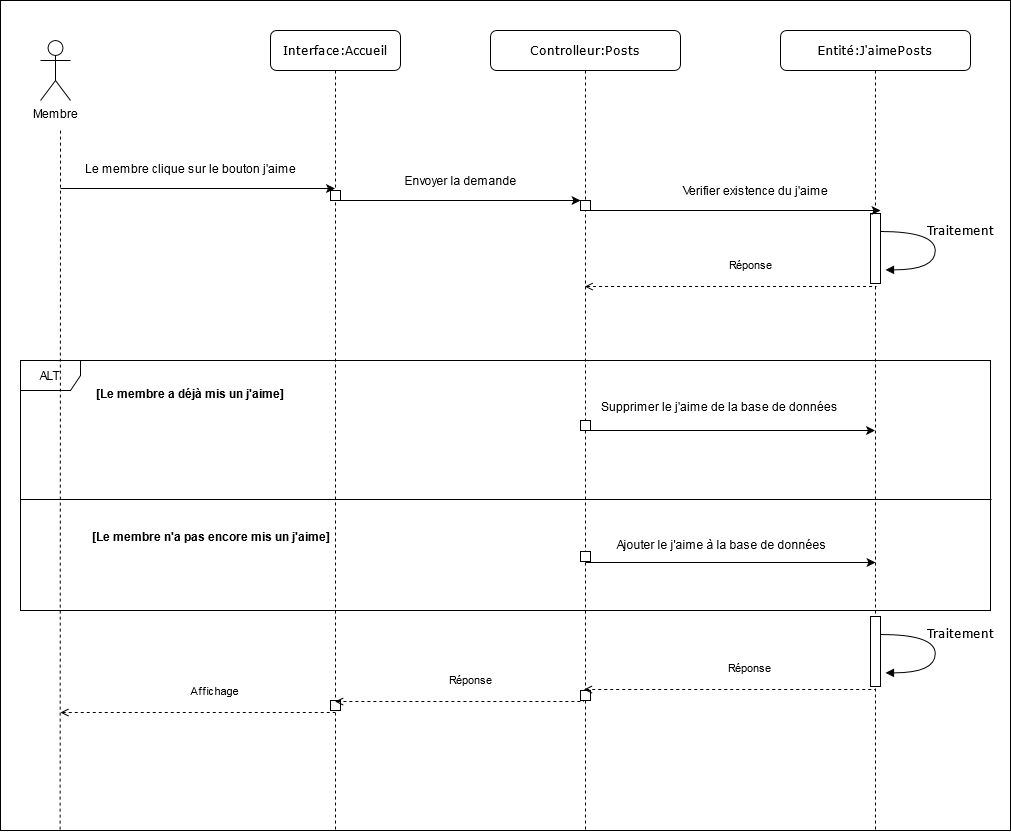

The diagram above was exported from draw.io. Its source (the exported page's mxGraphModel, read from the mxfile embedded in the PNG):
<mxGraphModel dx="1424" dy="715" grid="1" gridSize="10" guides="1" tooltips="1" connect="1" arrows="1" fold="1" page="1" pageScale="1" pageWidth="1100" pageHeight="850" background="#ffffff" math="0" shadow="0">
  <root>
    <mxCell id="0" />
    <mxCell id="1" parent="0" />
    <mxCell id="34JDZZ75tNxpNJ9Wz8k3-58" value="" style="rounded=0;whiteSpace=wrap;html=1;" vertex="1" parent="1">
      <mxGeometry x="60" y="40" width="1010" height="830" as="geometry" />
    </mxCell>
    <mxCell id="34JDZZ75tNxpNJ9Wz8k3-18" value="ALT" style="shape=umlFrame;whiteSpace=wrap;html=1;" vertex="1" parent="1">
      <mxGeometry x="80" y="400" width="970" height="250" as="geometry" />
    </mxCell>
    <mxCell id="7baba1c4bc27f4b0-2" value="Interface:Accueil" style="shape=umlLifeline;perimeter=lifelinePerimeter;whiteSpace=wrap;html=1;container=1;collapsible=0;recursiveResize=0;outlineConnect=0;rounded=1;shadow=0;comic=0;labelBackgroundColor=none;strokeWidth=1;fontFamily=Verdana;fontSize=12;align=center;" parent="1" vertex="1">
      <mxGeometry x="330" y="70" width="130" height="800" as="geometry" />
    </mxCell>
    <mxCell id="7baba1c4bc27f4b0-37" value="" style="html=1;points=[];perimeter=orthogonalPerimeter;rounded=0;shadow=0;comic=0;labelBackgroundColor=none;strokeWidth=1;fontFamily=Verdana;fontSize=12;align=center;" parent="7baba1c4bc27f4b0-2" vertex="1">
      <mxGeometry x="60" y="160" width="10" height="10" as="geometry" />
    </mxCell>
    <mxCell id="34JDZZ75tNxpNJ9Wz8k3-65" value="" style="html=1;points=[];perimeter=orthogonalPerimeter;rounded=0;shadow=0;comic=0;labelBackgroundColor=none;strokeWidth=1;fontFamily=Verdana;fontSize=12;align=center;" vertex="1" parent="7baba1c4bc27f4b0-2">
      <mxGeometry x="60" y="670" width="10" height="10" as="geometry" />
    </mxCell>
    <mxCell id="7baba1c4bc27f4b0-3" value="Controlleur:Posts" style="shape=umlLifeline;perimeter=lifelinePerimeter;whiteSpace=wrap;html=1;container=1;collapsible=0;recursiveResize=0;outlineConnect=0;rounded=1;shadow=0;comic=0;labelBackgroundColor=none;strokeWidth=1;fontFamily=Verdana;fontSize=12;align=center;" parent="1" vertex="1">
      <mxGeometry x="550" y="70" width="190" height="800" as="geometry" />
    </mxCell>
    <mxCell id="34JDZZ75tNxpNJ9Wz8k3-59" value="" style="html=1;points=[];perimeter=orthogonalPerimeter;rounded=0;shadow=0;comic=0;labelBackgroundColor=none;strokeWidth=1;fontFamily=Verdana;fontSize=12;align=center;" vertex="1" parent="7baba1c4bc27f4b0-3">
      <mxGeometry x="90" y="170" width="10" height="10" as="geometry" />
    </mxCell>
    <mxCell id="34JDZZ75tNxpNJ9Wz8k3-60" value="" style="html=1;points=[];perimeter=orthogonalPerimeter;rounded=0;shadow=0;comic=0;labelBackgroundColor=none;strokeWidth=1;fontFamily=Verdana;fontSize=12;align=center;" vertex="1" parent="7baba1c4bc27f4b0-3">
      <mxGeometry x="90" y="390" width="10" height="10" as="geometry" />
    </mxCell>
    <mxCell id="34JDZZ75tNxpNJ9Wz8k3-61" value="" style="html=1;points=[];perimeter=orthogonalPerimeter;rounded=0;shadow=0;comic=0;labelBackgroundColor=none;strokeWidth=1;fontFamily=Verdana;fontSize=12;align=center;" vertex="1" parent="7baba1c4bc27f4b0-3">
      <mxGeometry x="90" y="521" width="10" height="10" as="geometry" />
    </mxCell>
    <mxCell id="34JDZZ75tNxpNJ9Wz8k3-62" value="" style="html=1;points=[];perimeter=orthogonalPerimeter;rounded=0;shadow=0;comic=0;labelBackgroundColor=none;strokeWidth=1;fontFamily=Verdana;fontSize=12;align=center;" vertex="1" parent="7baba1c4bc27f4b0-3">
      <mxGeometry x="90" y="660" width="10" height="10" as="geometry" />
    </mxCell>
    <mxCell id="34JDZZ75tNxpNJ9Wz8k3-1" value="Membre" style="shape=umlActor;verticalLabelPosition=bottom;verticalAlign=top;html=1;outlineConnect=0;" vertex="1" parent="1">
      <mxGeometry x="100" y="80" width="30" height="60" as="geometry" />
    </mxCell>
    <mxCell id="34JDZZ75tNxpNJ9Wz8k3-5" value="" style="endArrow=none;dashed=1;html=1;exitX=0.059;exitY=0.999;exitDx=0;exitDy=0;exitPerimeter=0;" edge="1" parent="1" source="34JDZZ75tNxpNJ9Wz8k3-58">
      <mxGeometry width="50" height="50" relative="1" as="geometry">
        <mxPoint x="120" y="850" as="sourcePoint" />
        <mxPoint x="120" y="170" as="targetPoint" />
      </mxGeometry>
    </mxCell>
    <mxCell id="34JDZZ75tNxpNJ9Wz8k3-7" value="Entité:J'aimePosts" style="shape=umlLifeline;perimeter=lifelinePerimeter;whiteSpace=wrap;html=1;container=1;collapsible=0;recursiveResize=0;outlineConnect=0;rounded=1;shadow=0;comic=0;labelBackgroundColor=none;strokeWidth=1;fontFamily=Verdana;fontSize=12;align=center;" vertex="1" parent="1">
      <mxGeometry x="840" y="70" width="190" height="800" as="geometry" />
    </mxCell>
    <mxCell id="7baba1c4bc27f4b0-22" value="" style="html=1;points=[];perimeter=orthogonalPerimeter;rounded=0;shadow=0;comic=0;labelBackgroundColor=none;strokeWidth=1;fontFamily=Verdana;fontSize=12;align=center;" parent="34JDZZ75tNxpNJ9Wz8k3-7" vertex="1">
      <mxGeometry x="90" y="183" width="10" height="70" as="geometry" />
    </mxCell>
    <mxCell id="7baba1c4bc27f4b0-39" value="Traitement" style="html=1;verticalAlign=bottom;endArrow=block;labelBackgroundColor=none;fontFamily=Verdana;fontSize=12;elbow=vertical;edgeStyle=orthogonalEdgeStyle;curved=1;entryX=1;entryY=0.286;entryPerimeter=0;exitX=1.038;exitY=0.345;exitPerimeter=0;" parent="34JDZZ75tNxpNJ9Wz8k3-7" edge="1">
      <mxGeometry x="-0.1073" y="25" relative="1" as="geometry">
        <mxPoint x="100.00333333333344" y="201" as="sourcePoint" />
        <mxPoint x="105.00333333333344" y="239.33333333333337" as="targetPoint" />
        <Array as="points">
          <mxPoint x="154.66999999999996" y="201" />
          <mxPoint x="154.66999999999996" y="239" />
        </Array>
        <mxPoint as="offset" />
      </mxGeometry>
    </mxCell>
    <mxCell id="34JDZZ75tNxpNJ9Wz8k3-9" value="" style="endArrow=classic;html=1;" edge="1" parent="1">
      <mxGeometry width="50" height="50" relative="1" as="geometry">
        <mxPoint x="120" y="228" as="sourcePoint" />
        <mxPoint x="394.5" y="228" as="targetPoint" />
      </mxGeometry>
    </mxCell>
    <mxCell id="34JDZZ75tNxpNJ9Wz8k3-10" value="Le membre clique sur le bouton j'aime" style="text;html=1;align=center;verticalAlign=middle;resizable=0;points=[];autosize=1;" vertex="1" parent="1">
      <mxGeometry x="130" y="198" width="240" height="20" as="geometry" />
    </mxCell>
    <mxCell id="34JDZZ75tNxpNJ9Wz8k3-11" value="" style="endArrow=classic;html=1;" edge="1" parent="1" source="7baba1c4bc27f4b0-2">
      <mxGeometry width="50" height="50" relative="1" as="geometry">
        <mxPoint x="390" y="240" as="sourcePoint" />
        <mxPoint x="640" y="240" as="targetPoint" />
      </mxGeometry>
    </mxCell>
    <mxCell id="34JDZZ75tNxpNJ9Wz8k3-12" value="Envoyer la demande" style="text;html=1;align=center;verticalAlign=middle;resizable=0;points=[];autosize=1;" vertex="1" parent="1">
      <mxGeometry x="450" y="210" width="140" height="20" as="geometry" />
    </mxCell>
    <mxCell id="34JDZZ75tNxpNJ9Wz8k3-13" value="" style="endArrow=classic;html=1;" edge="1" parent="1">
      <mxGeometry width="50" height="50" relative="1" as="geometry">
        <mxPoint x="650" y="250" as="sourcePoint" />
        <mxPoint x="940" y="250" as="targetPoint" />
      </mxGeometry>
    </mxCell>
    <mxCell id="34JDZZ75tNxpNJ9Wz8k3-14" value="Verifier existence du j'aime" style="text;html=1;align=center;verticalAlign=middle;resizable=0;points=[];autosize=1;" vertex="1" parent="1">
      <mxGeometry x="730" y="220" width="170" height="20" as="geometry" />
    </mxCell>
    <mxCell id="34JDZZ75tNxpNJ9Wz8k3-15" value="" style="endArrow=none;dashed=1;html=1;entryX=0.6;entryY=1.043;entryDx=0;entryDy=0;entryPerimeter=0;startArrow=open;startFill=0;" edge="1" parent="1" source="7baba1c4bc27f4b0-3" target="7baba1c4bc27f4b0-22">
      <mxGeometry width="50" height="50" relative="1" as="geometry">
        <mxPoint x="530" y="310" as="sourcePoint" />
        <mxPoint x="580" y="260" as="targetPoint" />
      </mxGeometry>
    </mxCell>
    <mxCell id="34JDZZ75tNxpNJ9Wz8k3-16" value="Réponse" style="edgeLabel;html=1;align=center;verticalAlign=middle;resizable=0;points=[];" vertex="1" connectable="0" parent="34JDZZ75tNxpNJ9Wz8k3-15">
      <mxGeometry x="0.4031" relative="1" as="geometry">
        <mxPoint x="-39.5" y="-23.01" as="offset" />
      </mxGeometry>
    </mxCell>
    <mxCell id="34JDZZ75tNxpNJ9Wz8k3-19" value="[Le membre n'a pas encore mis un j'aime]" style="text;align=center;fontStyle=1;verticalAlign=middle;spacingLeft=3;spacingRight=3;strokeColor=none;rotatable=0;points=[[0,0.5],[1,0.5]];portConstraint=eastwest;" vertex="1" parent="1">
      <mxGeometry x="231" y="563" width="80" height="26" as="geometry" />
    </mxCell>
    <mxCell id="34JDZZ75tNxpNJ9Wz8k3-21" value="" style="endArrow=classic;html=1;" edge="1" parent="1" source="7baba1c4bc27f4b0-3" target="34JDZZ75tNxpNJ9Wz8k3-7">
      <mxGeometry width="50" height="50" relative="1" as="geometry">
        <mxPoint x="650" y="466" as="sourcePoint" />
        <mxPoint x="885.5" y="466" as="targetPoint" />
      </mxGeometry>
    </mxCell>
    <mxCell id="34JDZZ75tNxpNJ9Wz8k3-22" value="Supprimer le j'aime de la base de données" style="text;html=1;align=center;verticalAlign=middle;resizable=0;points=[];autosize=1;" vertex="1" parent="1">
      <mxGeometry x="643.5" y="436" width="270" height="20" as="geometry" />
    </mxCell>
    <mxCell id="34JDZZ75tNxpNJ9Wz8k3-29" value="" style="html=1;points=[];perimeter=orthogonalPerimeter;rounded=0;shadow=0;comic=0;labelBackgroundColor=none;strokeWidth=1;fontFamily=Verdana;fontSize=12;align=center;" vertex="1" parent="1">
      <mxGeometry x="930" y="656" width="10" height="70" as="geometry" />
    </mxCell>
    <mxCell id="34JDZZ75tNxpNJ9Wz8k3-30" value="Traitement" style="html=1;verticalAlign=bottom;endArrow=block;labelBackgroundColor=none;fontFamily=Verdana;fontSize=12;elbow=vertical;edgeStyle=orthogonalEdgeStyle;curved=1;entryX=1;entryY=0.286;entryPerimeter=0;exitX=1.038;exitY=0.345;exitPerimeter=0;" edge="1" parent="1">
      <mxGeometry x="-0.1073" y="25" relative="1" as="geometry">
        <mxPoint x="940.0033333333336" y="674" as="sourcePoint" />
        <mxPoint x="945.0033333333336" y="712.3333333333334" as="targetPoint" />
        <Array as="points">
          <mxPoint x="994.67" y="674" />
          <mxPoint x="994.67" y="712" />
        </Array>
        <mxPoint as="offset" />
      </mxGeometry>
    </mxCell>
    <mxCell id="34JDZZ75tNxpNJ9Wz8k3-31" value="" style="endArrow=none;dashed=1;html=1;entryX=0.6;entryY=1.043;entryDx=0;entryDy=0;entryPerimeter=0;startArrow=open;startFill=0;" edge="1" parent="1">
      <mxGeometry width="50" height="50" relative="1" as="geometry">
        <mxPoint x="643.5" y="729" as="sourcePoint" />
        <mxPoint x="935" y="729" as="targetPoint" />
      </mxGeometry>
    </mxCell>
    <mxCell id="34JDZZ75tNxpNJ9Wz8k3-32" value="Réponse" style="edgeLabel;html=1;align=center;verticalAlign=middle;resizable=0;points=[];" vertex="1" connectable="0" parent="34JDZZ75tNxpNJ9Wz8k3-31">
      <mxGeometry x="0.4031" relative="1" as="geometry">
        <mxPoint x="-39.5" y="-23.01" as="offset" />
      </mxGeometry>
    </mxCell>
    <mxCell id="34JDZZ75tNxpNJ9Wz8k3-33" value="" style="endArrow=none;dashed=1;html=1;entryX=0.6;entryY=1.043;entryDx=0;entryDy=0;entryPerimeter=0;startArrow=open;startFill=0;" edge="1" parent="1">
      <mxGeometry width="50" height="50" relative="1" as="geometry">
        <mxPoint x="394.6666666666665" y="741" as="sourcePoint" />
        <mxPoint x="643.5" y="741" as="targetPoint" />
      </mxGeometry>
    </mxCell>
    <mxCell id="34JDZZ75tNxpNJ9Wz8k3-34" value="Réponse" style="edgeLabel;html=1;align=center;verticalAlign=middle;resizable=0;points=[];" vertex="1" connectable="0" parent="34JDZZ75tNxpNJ9Wz8k3-33">
      <mxGeometry x="0.4031" relative="1" as="geometry">
        <mxPoint x="-39.5" y="-23.01" as="offset" />
      </mxGeometry>
    </mxCell>
    <mxCell id="34JDZZ75tNxpNJ9Wz8k3-39" value="" style="endArrow=none;html=1;" edge="1" parent="1">
      <mxGeometry width="50" height="50" relative="1" as="geometry">
        <mxPoint x="80" y="539" as="sourcePoint" />
        <mxPoint x="1051" y="539" as="targetPoint" />
      </mxGeometry>
    </mxCell>
    <mxCell id="34JDZZ75tNxpNJ9Wz8k3-40" value="[Le membre a déjà mis un j'aime]" style="text;align=center;fontStyle=1;verticalAlign=middle;spacingLeft=3;spacingRight=3;strokeColor=none;rotatable=0;points=[[0,0.5],[1,0.5]];portConstraint=eastwest;" vertex="1" parent="1">
      <mxGeometry x="210" y="420" width="80" height="26" as="geometry" />
    </mxCell>
    <mxCell id="34JDZZ75tNxpNJ9Wz8k3-43" value="" style="endArrow=classic;html=1;" edge="1" parent="1">
      <mxGeometry width="50" height="50" relative="1" as="geometry">
        <mxPoint x="645.1666666666665" y="602.0000000000001" as="sourcePoint" />
        <mxPoint x="935" y="602.0000000000001" as="targetPoint" />
      </mxGeometry>
    </mxCell>
    <mxCell id="34JDZZ75tNxpNJ9Wz8k3-44" value="Ajouter le j'aime à la base de données" style="text;html=1;align=center;verticalAlign=middle;resizable=0;points=[];autosize=1;" vertex="1" parent="1">
      <mxGeometry x="661" y="574" width="240" height="20" as="geometry" />
    </mxCell>
    <mxCell id="34JDZZ75tNxpNJ9Wz8k3-55" value="" style="endArrow=none;dashed=1;html=1;startArrow=open;startFill=0;" edge="1" parent="1">
      <mxGeometry width="50" height="50" relative="1" as="geometry">
        <mxPoint x="120" y="752" as="sourcePoint" />
        <mxPoint x="394.5" y="752" as="targetPoint" />
      </mxGeometry>
    </mxCell>
    <mxCell id="34JDZZ75tNxpNJ9Wz8k3-56" value="Affichage" style="edgeLabel;html=1;align=center;verticalAlign=middle;resizable=0;points=[];" vertex="1" connectable="0" parent="34JDZZ75tNxpNJ9Wz8k3-55">
      <mxGeometry x="0.4031" relative="1" as="geometry">
        <mxPoint x="-39.5" y="-23.01" as="offset" />
      </mxGeometry>
    </mxCell>
  </root>
</mxGraphModel>